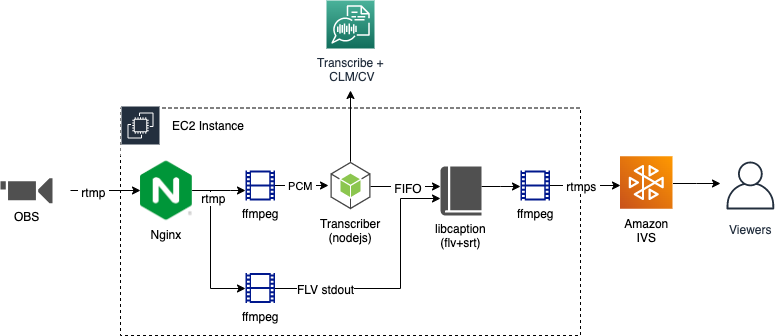

The diagram above was exported from draw.io. Its source (the exported page's mxGraphModel, read from the mxfile embedded in the PNG):
<mxGraphModel dx="1049" dy="736" grid="1" gridSize="10" guides="1" tooltips="1" connect="1" arrows="1" fold="1" page="1" pageScale="1" pageWidth="850" pageHeight="1100" math="0" shadow="0">
  <root>
    <mxCell id="0" />
    <mxCell id="1" parent="0" />
    <mxCell id="7Fq7kJHscgwIzIrEYPi0-26" value="" style="rounded=0;whiteSpace=wrap;html=1;dashed=1;" parent="1" vertex="1">
      <mxGeometry x="170" y="217.5" width="460" height="227.5" as="geometry" />
    </mxCell>
    <mxCell id="7Fq7kJHscgwIzIrEYPi0-37" value="" style="edgeStyle=orthogonalEdgeStyle;rounded=0;orthogonalLoop=1;jettySize=auto;html=1;" parent="1" source="7Fq7kJHscgwIzIrEYPi0-21" target="7Fq7kJHscgwIzIrEYPi0-28" edge="1">
      <mxGeometry relative="1" as="geometry">
        <Array as="points">
          <mxPoint x="470" y="295.5" />
          <mxPoint x="470" y="295.5" />
        </Array>
      </mxGeometry>
    </mxCell>
    <mxCell id="vq_BwkaCt83x87jRNLXY-5" value="&amp;nbsp;FIFO&amp;nbsp;" style="text;html=1;align=center;verticalAlign=middle;resizable=0;points=[];labelBackgroundColor=#ffffff;" parent="7Fq7kJHscgwIzIrEYPi0-37" vertex="1" connectable="0">
      <mxGeometry x="0.5" y="-16" relative="1" as="geometry">
        <mxPoint x="-16" y="-15" as="offset" />
      </mxGeometry>
    </mxCell>
    <mxCell id="GvrHYIFpIOvViPyZe_Bm-9" style="edgeStyle=orthogonalEdgeStyle;rounded=0;orthogonalLoop=1;jettySize=auto;html=1;" parent="1" source="7Fq7kJHscgwIzIrEYPi0-21" edge="1">
      <mxGeometry relative="1" as="geometry">
        <mxPoint x="400" y="200" as="targetPoint" />
      </mxGeometry>
    </mxCell>
    <mxCell id="7Fq7kJHscgwIzIrEYPi0-21" value="Transcriber&lt;br&gt;(nodejs)" style="outlineConnect=0;dashed=0;verticalLabelPosition=bottom;verticalAlign=top;align=center;html=1;shape=mxgraph.aws3.android;fillColor=#8CC64F;gradientColor=none;" parent="1" vertex="1">
      <mxGeometry x="380" y="271.25" width="40" height="47.5" as="geometry" />
    </mxCell>
    <mxCell id="7Fq7kJHscgwIzIrEYPi0-36" value="&amp;nbsp;PCM&amp;nbsp;" style="edgeStyle=orthogonalEdgeStyle;rounded=0;orthogonalLoop=1;jettySize=auto;html=1;" parent="1" edge="1">
      <mxGeometry relative="1" as="geometry">
        <mxPoint x="322.4000000000001" y="295" as="sourcePoint" />
        <mxPoint x="378" y="295" as="targetPoint" />
      </mxGeometry>
    </mxCell>
    <mxCell id="7Fq7kJHscgwIzIrEYPi0-22" value="ffmpeg" style="aspect=fixed;pointerEvents=1;shadow=0;dashed=0;html=1;strokeColor=none;labelPosition=center;verticalLabelPosition=bottom;verticalAlign=top;align=center;fillColor=#00188D;shape=mxgraph.mscae.general.video" parent="1" vertex="1">
      <mxGeometry x="295" y="280" width="29.4" height="30" as="geometry" />
    </mxCell>
    <mxCell id="7Fq7kJHscgwIzIrEYPi0-25" value="" style="outlineConnect=0;fontColor=#232F3E;gradientColor=none;strokeColor=#ffffff;fillColor=#232F3E;dashed=0;verticalLabelPosition=middle;verticalAlign=bottom;align=center;html=1;whiteSpace=wrap;fontSize=10;fontStyle=1;spacing=3;shape=mxgraph.aws4.productIcon;prIcon=mxgraph.aws4.ec2;" parent="1" vertex="1">
      <mxGeometry x="170" y="215" width="40" height="50" as="geometry" />
    </mxCell>
    <mxCell id="7Fq7kJHscgwIzIrEYPi0-27" value="EC2 Instance" style="text;html=1;strokeColor=none;fillColor=none;align=left;verticalAlign=middle;whiteSpace=wrap;rounded=0;dashed=1;" parent="1" vertex="1">
      <mxGeometry x="220" y="225" width="150" height="20" as="geometry" />
    </mxCell>
    <mxCell id="7Fq7kJHscgwIzIrEYPi0-38" value="" style="edgeStyle=orthogonalEdgeStyle;rounded=0;orthogonalLoop=1;jettySize=auto;html=1;" parent="1" source="7Fq7kJHscgwIzIrEYPi0-28" target="7Fq7kJHscgwIzIrEYPi0-30" edge="1">
      <mxGeometry relative="1" as="geometry">
        <Array as="points">
          <mxPoint x="550" y="295.5" />
          <mxPoint x="550" y="295.5" />
        </Array>
      </mxGeometry>
    </mxCell>
    <mxCell id="7Fq7kJHscgwIzIrEYPi0-28" value="libcaption&lt;br&gt;(flv+srt)" style="pointerEvents=1;shadow=0;dashed=0;html=1;strokeColor=none;fillColor=#505050;labelPosition=center;verticalLabelPosition=bottom;verticalAlign=top;outlineConnect=0;align=center;shape=mxgraph.office.concepts.book_journal;" parent="1" vertex="1">
      <mxGeometry x="490" y="276" width="41" height="49" as="geometry" />
    </mxCell>
    <mxCell id="7Fq7kJHscgwIzIrEYPi0-43" style="edgeStyle=orthogonalEdgeStyle;rounded=0;orthogonalLoop=1;jettySize=auto;html=1;strokeColor=#000000;strokeWidth=1;" parent="1" source="7Fq7kJHscgwIzIrEYPi0-29" target="7Fq7kJHscgwIzIrEYPi0-28" edge="1">
      <mxGeometry relative="1" as="geometry">
        <Array as="points">
          <mxPoint x="450" y="397.5" />
          <mxPoint x="450" y="307.5" />
        </Array>
      </mxGeometry>
    </mxCell>
    <mxCell id="vq_BwkaCt83x87jRNLXY-4" value="FLV stdout" style="text;html=1;align=center;verticalAlign=middle;resizable=0;points=[];labelBackgroundColor=#ffffff;" parent="7Fq7kJHscgwIzIrEYPi0-43" vertex="1" connectable="0">
      <mxGeometry x="-0.7155" y="2" relative="1" as="geometry">
        <mxPoint x="14.6" y="2" as="offset" />
      </mxGeometry>
    </mxCell>
    <mxCell id="7Fq7kJHscgwIzIrEYPi0-29" value="ffmpeg" style="aspect=fixed;pointerEvents=1;shadow=0;dashed=0;html=1;strokeColor=none;labelPosition=center;verticalLabelPosition=bottom;verticalAlign=top;align=center;fillColor=#00188D;shape=mxgraph.mscae.general.video" parent="1" vertex="1">
      <mxGeometry x="295" y="382.5" width="29.4" height="30" as="geometry" />
    </mxCell>
    <mxCell id="V1rApiHSA0IY5xivdD4b-14" style="edgeStyle=orthogonalEdgeStyle;rounded=0;orthogonalLoop=1;jettySize=auto;html=1;" parent="1" source="7Fq7kJHscgwIzIrEYPi0-30" edge="1">
      <mxGeometry relative="1" as="geometry">
        <mxPoint x="670" y="295" as="targetPoint" />
      </mxGeometry>
    </mxCell>
    <mxCell id="Se1p0OHnaUWxQRAPEGDb-10" value="&amp;nbsp;rtmps&amp;nbsp;" style="text;html=1;align=center;verticalAlign=middle;resizable=0;points=[];labelBackgroundColor=#ffffff;" parent="V1rApiHSA0IY5xivdD4b-14" vertex="1" connectable="0">
      <mxGeometry x="-0.0976" y="-2" relative="1" as="geometry">
        <mxPoint y="-2" as="offset" />
      </mxGeometry>
    </mxCell>
    <mxCell id="7Fq7kJHscgwIzIrEYPi0-30" value="ffmpeg" style="aspect=fixed;pointerEvents=1;shadow=0;dashed=0;html=1;strokeColor=none;labelPosition=center;verticalLabelPosition=bottom;verticalAlign=top;align=center;fillColor=#00188D;shape=mxgraph.mscae.general.video" parent="1" vertex="1">
      <mxGeometry x="570" y="280" width="29.4" height="30" as="geometry" />
    </mxCell>
    <mxCell id="7Fq7kJHscgwIzIrEYPi0-41" value="" style="edgeStyle=orthogonalEdgeStyle;rounded=0;orthogonalLoop=1;jettySize=auto;html=1;" parent="1" source="7Fq7kJHscgwIzIrEYPi0-33" edge="1">
      <mxGeometry relative="1" as="geometry">
        <mxPoint x="770" y="293" as="targetPoint" />
      </mxGeometry>
    </mxCell>
    <mxCell id="7Fq7kJHscgwIzIrEYPi0-33" value="Amazon&#10;IVS" style="shape=image;verticalLabelPosition=bottom;labelBackgroundColor=#ffffff;verticalAlign=top;aspect=fixed;imageAspect=0;image=data:image/svg+xml,(base64 omitted: 4084 chars);" parent="1" vertex="1">
      <mxGeometry x="670" y="266.25" width="52.5" height="52.5" as="geometry" />
    </mxCell>
    <mxCell id="7Fq7kJHscgwIzIrEYPi0-40" value="Viewers" style="outlineConnect=0;fontColor=#232F3E;gradientColor=none;strokeColor=#232F3E;fillColor=#ffffff;dashed=0;verticalLabelPosition=bottom;verticalAlign=top;align=center;html=1;fontSize=12;fontStyle=0;aspect=fixed;shape=mxgraph.aws4.resourceIcon;resIcon=mxgraph.aws4.user;" parent="1" vertex="1">
      <mxGeometry x="770" y="265" width="60" height="60" as="geometry" />
    </mxCell>
    <mxCell id="7Fq7kJHscgwIzIrEYPi0-46" value="OBS" style="pointerEvents=1;shadow=0;dashed=0;html=1;strokeColor=none;fillColor=#505050;labelPosition=center;verticalLabelPosition=bottom;verticalAlign=top;outlineConnect=0;align=center;shape=mxgraph.office.devices.video_camera;" parent="1" vertex="1">
      <mxGeometry x="50" y="287.75" width="52" height="25" as="geometry" />
    </mxCell>
    <mxCell id="Se1p0OHnaUWxQRAPEGDb-5" style="edgeStyle=orthogonalEdgeStyle;rounded=0;orthogonalLoop=1;jettySize=auto;html=1;strokeColor=#000000;strokeWidth=1;" parent="1" target="Se1p0OHnaUWxQRAPEGDb-3" edge="1">
      <mxGeometry relative="1" as="geometry">
        <mxPoint x="120" y="300" as="sourcePoint" />
      </mxGeometry>
    </mxCell>
    <mxCell id="Se1p0OHnaUWxQRAPEGDb-9" value="&amp;nbsp;rtmp&amp;nbsp;" style="text;html=1;align=center;verticalAlign=middle;resizable=0;points=[];labelBackgroundColor=#ffffff;" parent="Se1p0OHnaUWxQRAPEGDb-5" vertex="1" connectable="0">
      <mxGeometry x="-0.3368" y="-3" relative="1" as="geometry">
        <mxPoint y="-2" as="offset" />
      </mxGeometry>
    </mxCell>
    <mxCell id="GvrHYIFpIOvViPyZe_Bm-4" value="Transcribe +&lt;br&gt;&amp;nbsp;CLM/CV" style="outlineConnect=0;fontColor=#232F3E;gradientColor=#4AB29A;gradientDirection=north;fillColor=#116D5B;strokeColor=#ffffff;dashed=0;verticalLabelPosition=bottom;verticalAlign=top;align=center;html=1;fontSize=12;fontStyle=0;aspect=fixed;shape=mxgraph.aws4.resourceIcon;resIcon=mxgraph.aws4.transcribe;" parent="1" vertex="1">
      <mxGeometry x="376" y="110" width="48" height="48" as="geometry" />
    </mxCell>
    <mxCell id="Se1p0OHnaUWxQRAPEGDb-6" style="edgeStyle=orthogonalEdgeStyle;rounded=0;orthogonalLoop=1;jettySize=auto;html=1;strokeColor=#000000;strokeWidth=1;" parent="1" source="Se1p0OHnaUWxQRAPEGDb-3" target="7Fq7kJHscgwIzIrEYPi0-22" edge="1">
      <mxGeometry relative="1" as="geometry">
        <Array as="points">
          <mxPoint x="280" y="300" />
          <mxPoint x="280" y="300" />
        </Array>
      </mxGeometry>
    </mxCell>
    <mxCell id="Se1p0OHnaUWxQRAPEGDb-7" style="edgeStyle=orthogonalEdgeStyle;rounded=0;orthogonalLoop=1;jettySize=auto;html=1;entryX=0;entryY=0.5;entryDx=0;entryDy=0;entryPerimeter=0;strokeColor=#000000;strokeWidth=1;" parent="1" source="Se1p0OHnaUWxQRAPEGDb-3" target="7Fq7kJHscgwIzIrEYPi0-29" edge="1">
      <mxGeometry relative="1" as="geometry">
        <Array as="points">
          <mxPoint x="260" y="300" />
          <mxPoint x="260" y="398" />
        </Array>
      </mxGeometry>
    </mxCell>
    <mxCell id="Se1p0OHnaUWxQRAPEGDb-8" value="&amp;nbsp;rtmp&amp;nbsp;" style="text;html=1;align=center;verticalAlign=middle;resizable=0;points=[];labelBackgroundColor=#ffffff;" parent="Se1p0OHnaUWxQRAPEGDb-7" vertex="1" connectable="0">
      <mxGeometry x="0.0632" relative="1" as="geometry">
        <mxPoint x="3" y="-54.32" as="offset" />
      </mxGeometry>
    </mxCell>
    <mxCell id="Se1p0OHnaUWxQRAPEGDb-3" value="Nginx" style="shape=image;verticalLabelPosition=bottom;labelBackgroundColor=#ffffff;verticalAlign=top;aspect=fixed;imageAspect=0;image=data:image/png,(base64 omitted: 3772 chars);" parent="1" vertex="1">
      <mxGeometry x="190" y="270.25" width="51.82" height="60" as="geometry" />
    </mxCell>
  </root>
</mxGraphModel>